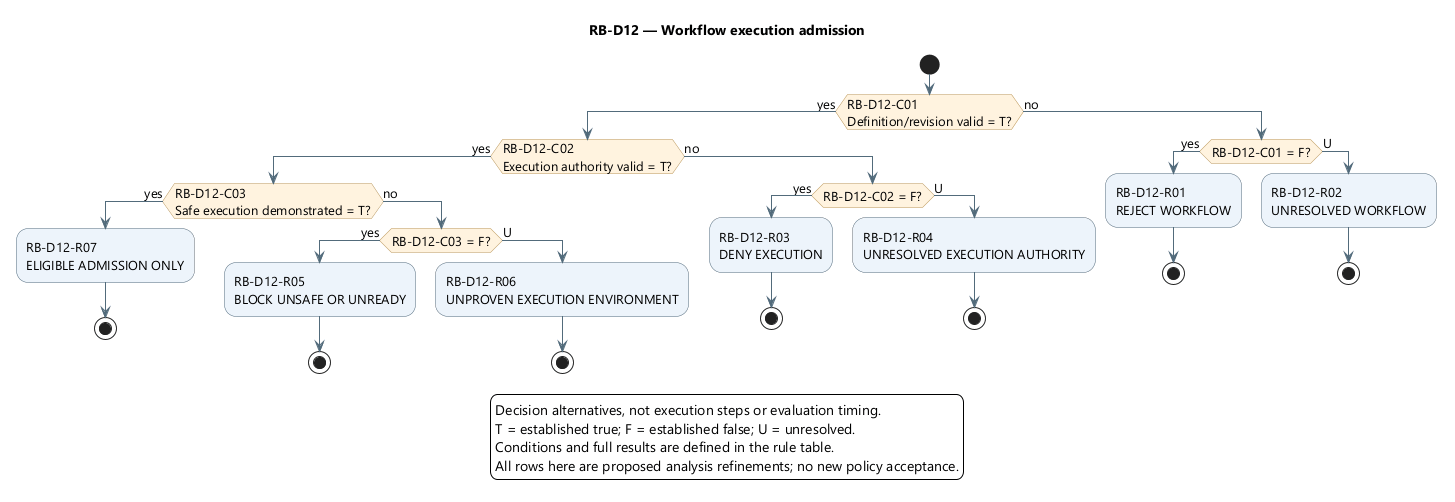

The diagram above was rendered by PlantUML. Its source (embedded in the PNG):
@startuml
skinparam backgroundColor white
skinparam defaultFontName Segoe UI
skinparam defaultFontSize 13
skinparam shadowing false
skinparam ArrowColor #526B7B
skinparam activityBackgroundColor #EDF4FB
skinparam activityBorderColor #526B7B
skinparam activityDiamondBackgroundColor #FFF3DF
skinparam activityDiamondBorderColor #B99557

title RB-D12 — Workflow execution admission
start
if (RB-D12-C01\nDefinition/revision valid = T?) then (yes)
if (RB-D12-C02\nExecution authority valid = T?) then (yes)
if (RB-D12-C03\nSafe execution demonstrated = T?) then (yes)
:RB-D12-R07\nELIGIBLE ADMISSION ONLY;
stop
else (no)
if (RB-D12-C03 = F?) then (yes)
:RB-D12-R05\nBLOCK UNSAFE OR UNREADY;
stop
else (U)
:RB-D12-R06\nUNPROVEN EXECUTION ENVIRONMENT;
stop
endif
endif
else (no)
if (RB-D12-C02 = F?) then (yes)
:RB-D12-R03\nDENY EXECUTION;
stop
else (U)
:RB-D12-R04\nUNRESOLVED EXECUTION AUTHORITY;
stop
endif
endif
else (no)
if (RB-D12-C01 = F?) then (yes)
:RB-D12-R01\nREJECT WORKFLOW;
stop
else (U)
:RB-D12-R02\nUNRESOLVED WORKFLOW;
stop
endif
endif
legend bottom
Decision alternatives, not execution steps or evaluation timing.
T = established true; F = established false; U = unresolved.
Conditions and full results are defined in the rule table.
All rows here are proposed analysis refinements; no new policy acceptance.
endlegend
@enduml